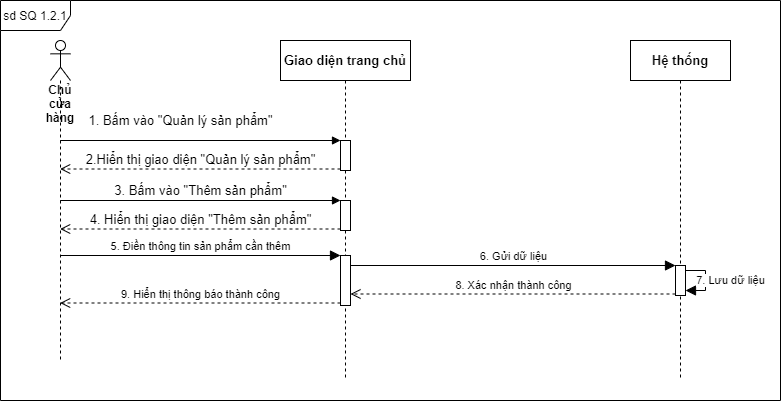

The diagram above was exported from draw.io. Its source (the exported page's mxGraphModel, read from the mxfile embedded in the PNG):
<mxGraphModel dx="1133" dy="1795" grid="1" gridSize="10" guides="1" tooltips="1" connect="1" arrows="1" fold="1" page="1" pageScale="1" pageWidth="850" pageHeight="1100" math="0" shadow="0">
  <root>
    <mxCell id="0" />
    <mxCell id="1" parent="0" />
    <mxCell id="eVWtD0zGoTA2lo049tdc-1" value="sd SQ 1.2.1" style="shape=umlFrame;whiteSpace=wrap;html=1;width=70;height=30;" vertex="1" parent="1">
      <mxGeometry x="260" y="-830" width="780" height="400" as="geometry" />
    </mxCell>
    <mxCell id="eVWtD0zGoTA2lo049tdc-2" value="&lt;b&gt;Chủ cửa hàng&lt;/b&gt;" style="shape=umlLifeline;participant=umlActor;perimeter=lifelinePerimeter;whiteSpace=wrap;html=1;container=1;collapsible=0;recursiveResize=0;verticalAlign=top;spacingTop=36;outlineConnect=0;" vertex="1" parent="1">
      <mxGeometry x="310" y="-790" width="20" height="320" as="geometry" />
    </mxCell>
    <mxCell id="eVWtD0zGoTA2lo049tdc-3" value="&lt;b&gt;Giao diện trang chủ&lt;/b&gt;" style="shape=umlLifeline;perimeter=lifelinePerimeter;whiteSpace=wrap;html=1;container=1;collapsible=0;recursiveResize=0;outlineConnect=0;fontSize=13;" vertex="1" parent="1">
      <mxGeometry x="540" y="-790" width="130" height="340" as="geometry" />
    </mxCell>
    <mxCell id="eVWtD0zGoTA2lo049tdc-4" value="" style="html=1;points=[];perimeter=orthogonalPerimeter;fontSize=13;" vertex="1" parent="eVWtD0zGoTA2lo049tdc-3">
      <mxGeometry x="60" y="100" width="10" height="30" as="geometry" />
    </mxCell>
    <mxCell id="eVWtD0zGoTA2lo049tdc-5" value="" style="html=1;points=[];perimeter=orthogonalPerimeter;fontSize=13;" vertex="1" parent="eVWtD0zGoTA2lo049tdc-3">
      <mxGeometry x="60" y="160" width="10" height="30" as="geometry" />
    </mxCell>
    <mxCell id="eVWtD0zGoTA2lo049tdc-7" value="" style="html=1;points=[];perimeter=orthogonalPerimeter;" vertex="1" parent="eVWtD0zGoTA2lo049tdc-3">
      <mxGeometry x="60" y="215" width="10" height="50" as="geometry" />
    </mxCell>
    <mxCell id="eVWtD0zGoTA2lo049tdc-8" value="&lt;b&gt;Hệ thống&lt;/b&gt;" style="shape=umlLifeline;perimeter=lifelinePerimeter;whiteSpace=wrap;html=1;container=1;collapsible=0;recursiveResize=0;outlineConnect=0;fontSize=13;" vertex="1" parent="1">
      <mxGeometry x="890" y="-790" width="100" height="340" as="geometry" />
    </mxCell>
    <mxCell id="eVWtD0zGoTA2lo049tdc-9" value="" style="html=1;points=[];perimeter=orthogonalPerimeter;" vertex="1" parent="eVWtD0zGoTA2lo049tdc-8">
      <mxGeometry x="45" y="225" width="10" height="30" as="geometry" />
    </mxCell>
    <mxCell id="eVWtD0zGoTA2lo049tdc-10" value="7. Lưu dữ liệu" style="edgeStyle=orthogonalEdgeStyle;rounded=0;orthogonalLoop=1;jettySize=auto;html=1;endSize=8;endArrow=block;endFill=1;" edge="1" parent="eVWtD0zGoTA2lo049tdc-8" source="eVWtD0zGoTA2lo049tdc-9" target="eVWtD0zGoTA2lo049tdc-9">
      <mxGeometry y="25" relative="1" as="geometry">
        <mxPoint as="offset" />
      </mxGeometry>
    </mxCell>
    <mxCell id="eVWtD0zGoTA2lo049tdc-11" value="1. Bấm vào &quot;Quản lý sản phẩm&quot;" style="html=1;verticalAlign=bottom;endArrow=block;entryX=0;entryY=0;rounded=0;fontSize=13;" edge="1" parent="1" source="eVWtD0zGoTA2lo049tdc-2" target="eVWtD0zGoTA2lo049tdc-4">
      <mxGeometry x="-0.1415" y="10" relative="1" as="geometry">
        <mxPoint x="460" y="-710" as="sourcePoint" />
        <mxPoint as="offset" />
      </mxGeometry>
    </mxCell>
    <mxCell id="eVWtD0zGoTA2lo049tdc-12" value="2.Hiển thị giao diện &quot;Quản lý sản phẩm&quot;" style="html=1;verticalAlign=bottom;endArrow=open;dashed=1;endSize=8;exitX=0;exitY=0.95;rounded=0;fontSize=13;" edge="1" parent="1" source="eVWtD0zGoTA2lo049tdc-4" target="eVWtD0zGoTA2lo049tdc-2">
      <mxGeometry relative="1" as="geometry">
        <mxPoint x="460" y="-634" as="targetPoint" />
      </mxGeometry>
    </mxCell>
    <mxCell id="eVWtD0zGoTA2lo049tdc-13" value="3. Bấm vào &quot;Thêm sản phẩm&quot;" style="html=1;verticalAlign=bottom;endArrow=block;entryX=0;entryY=0;rounded=0;fontSize=13;" edge="1" parent="1" source="eVWtD0zGoTA2lo049tdc-2" target="eVWtD0zGoTA2lo049tdc-5">
      <mxGeometry relative="1" as="geometry">
        <mxPoint x="530" y="-630" as="sourcePoint" />
      </mxGeometry>
    </mxCell>
    <mxCell id="eVWtD0zGoTA2lo049tdc-14" value="4. Hiển thị giao diện &quot;Thêm sản phẩm&quot;" style="html=1;verticalAlign=bottom;endArrow=open;dashed=1;endSize=8;exitX=0;exitY=0.95;rounded=0;fontSize=13;" edge="1" parent="1" source="eVWtD0zGoTA2lo049tdc-5" target="eVWtD0zGoTA2lo049tdc-2">
      <mxGeometry x="-0.0012" relative="1" as="geometry">
        <mxPoint x="530" y="-554" as="targetPoint" />
        <mxPoint as="offset" />
      </mxGeometry>
    </mxCell>
    <mxCell id="eVWtD0zGoTA2lo049tdc-17" value="5. Điền thông tin sản phẩm cần thêm" style="html=1;verticalAlign=bottom;endArrow=block;entryX=0;entryY=0;rounded=0;endSize=8;" edge="1" parent="1" source="eVWtD0zGoTA2lo049tdc-2" target="eVWtD0zGoTA2lo049tdc-7">
      <mxGeometry relative="1" as="geometry">
        <mxPoint x="530" y="-530" as="sourcePoint" />
      </mxGeometry>
    </mxCell>
    <mxCell id="eVWtD0zGoTA2lo049tdc-18" value="9. Hiển thị thông báo thành công" style="html=1;verticalAlign=bottom;endArrow=open;dashed=1;endSize=8;exitX=0;exitY=0.95;rounded=0;" edge="1" parent="1" source="eVWtD0zGoTA2lo049tdc-7" target="eVWtD0zGoTA2lo049tdc-2">
      <mxGeometry relative="1" as="geometry">
        <mxPoint x="530" y="-454" as="targetPoint" />
      </mxGeometry>
    </mxCell>
    <mxCell id="eVWtD0zGoTA2lo049tdc-19" value="6. Gửi dữ liệu" style="html=1;verticalAlign=bottom;endArrow=block;entryX=0;entryY=0;rounded=0;endSize=8;" edge="1" parent="1" source="eVWtD0zGoTA2lo049tdc-7" target="eVWtD0zGoTA2lo049tdc-9">
      <mxGeometry relative="1" as="geometry">
        <mxPoint x="865" y="-630" as="sourcePoint" />
      </mxGeometry>
    </mxCell>
    <mxCell id="eVWtD0zGoTA2lo049tdc-20" value="8. Xác nhận thành công" style="html=1;verticalAlign=bottom;endArrow=open;dashed=1;endSize=8;exitX=0;exitY=0.95;rounded=0;" edge="1" parent="1" source="eVWtD0zGoTA2lo049tdc-9" target="eVWtD0zGoTA2lo049tdc-7">
      <mxGeometry relative="1" as="geometry">
        <mxPoint x="865" y="-554" as="targetPoint" />
      </mxGeometry>
    </mxCell>
  </root>
</mxGraphModel>